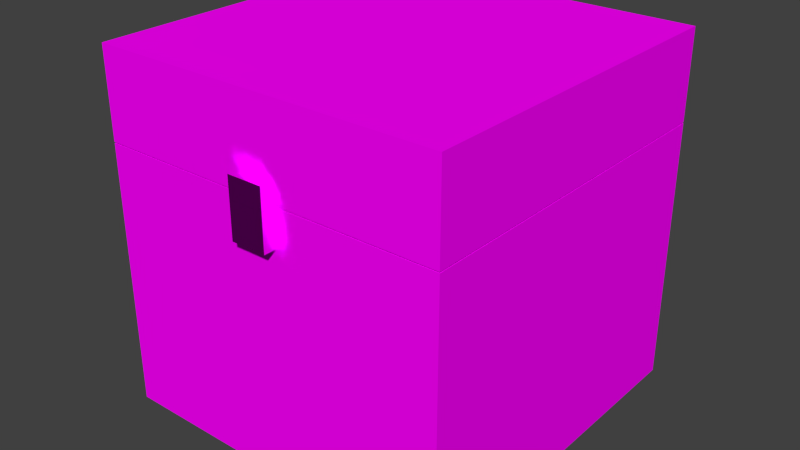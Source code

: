 # Source: chest_small.blend  (saved by Blender 2.76.0; exported with 4.5.12 LTS)
import bpy
from mathutils import Matrix  # noqa: F401  (used for matrix-valued properties, if any)

bpy.ops.wm.read_factory_settings(use_empty=True)
scene = bpy.context.scene
scene.name = 'Scene'

# ---- collections
col_collection_1 = bpy.data.collections.new('Collection 1'); scene.collection.children.link(col_collection_1)

# ---- images (referenced by path relative to the original .blend; pixels are not part of the script)
import os
ASSET_DIR = os.environ.get("B2B_ASSET_DIR", "")  # directory of the original .blend (textures are referenced by path, not embedded)
HERE = os.path.dirname(os.path.abspath(__file__))  # packed textures are extracted next to this script under _unpacked/

def load_image(name, relpath, width, height, colorspace="sRGB"):
    """Load a texture the original file referenced (path relative to the .blend, or extracted next to this script)."""
    p = next((c for c in (os.path.join(HERE, relpath), os.path.join(ASSET_DIR, relpath)) if relpath and os.path.exists(c)), "")
    if p:
        img = bpy.data.images.load(p, check_existing=True)
        img.name = name
    else:  # same state as the original file: an image datablock whose file is absent (Cycles renders it pink)
        img = bpy.data.images.new(name, width, height)
        img.source = "FILE"
        img.filepath = "//" + (relpath or name)
    img.colorspace_settings.name = colorspace
    return img
img_chest_png = load_image('chest.png', 'chest.png', 1024, 1024, 'sRGB')

# ---- materials (node trees are filled in below, after node groups)
mat_material = bpy.data.materials.new('Material')
mat_material.alpha_threshold = 0.0
mat_material.roughness = 0.5
mat_material.line_color = (0.0, 0.0, 0.0, 1.0)
mat_metal = bpy.data.materials.new('metal')
mat_metal.alpha_threshold = 0.0
mat_metal.roughness = 0.5

# ---- material node trees
mat_material.use_nodes = True; mat_material.node_tree.nodes.clear()
_N = mat_material.node_tree.nodes; _L = mat_material.node_tree.links
n0 = _N.new('ShaderNodeOutputMaterial'); n0.name = 'Material Output'; n0.location = (300, 300)
n1 = _N.new('ShaderNodeBsdfDiffuse'); n1.name = 'Diffuse BSDF'; n1.location = (10, 300)
n2 = _N.new('ShaderNodeTexImage'); n2.name = 'Image Texture'; n2.location = (-180, 300)
n2.width = 140
n2.image = img_chest_png
n2.interpolation = 'Closest'
_L.new(n1.outputs[0], n0.inputs[0])
_L.new(n2.outputs[0], n1.inputs[0])
n0.is_active_output = True
mat_metal.use_nodes = True; mat_metal.node_tree.nodes.clear()
_N = mat_metal.node_tree.nodes; _L = mat_metal.node_tree.links
n0 = _N.new('ShaderNodeBsdfAnisotropic'); n0.name = 'Anisotropic BSDF'; n0.location = (40, 320)
n0.distribution = 'GGX'
n0.inputs[1].default_value = 0.1
n0.inputs[2].default_value = 0.7
n0.inputs[3].default_value = 0.2
n1 = _N.new('ShaderNodeTexImage'); n1.name = 'Image Texture'; n1.location = (-180, 300)
n1.width = 140
n1.image = img_chest_png
n1.interpolation = 'Closest'
n2 = _N.new('ShaderNodeOutputMaterial'); n2.name = 'Material Output'; n2.location = (300, 300)
_L.new(n1.outputs[0], n0.inputs[0])
_L.new(n0.outputs[0], n2.inputs[0])
n2.is_active_output = True

# ---- world
world_world = bpy.data.worlds.new('World'); scene.world = world_world
world_world.color = (0.05088, 0.05088, 0.05088)
world_world.use_sun_shadow = False
world_world.sun_shadow_jitter_overblur = 0.0
world_world.cycles.sampling_method = 'MANUAL'
world_world.cycles.sample_map_resolution = 256

# ---- meshes
me_cube_002 = bpy.data.meshes.new('Cube.002')
me_cube_002.from_pydata([(-1.0, -1.0, -1.0), (-1.0, 1.0, -1.0), (1.0, -1.0, -1.0), (1.0, 1.0, -1.0), (-1.0, -1.0, 0.266), (-1.0, 1.0, 0.266), (1.0, 1.0, 0.266), (1.0, -1.0, 0.266), (10.0, -33.59, -8.855), (10.0, -0.2582, -8.855), (-10.0, -0.2582, -8.855), (-10.0, -33.59, -8.855), (10.0, -33.59, 0.2396), (10.0, -0.2582, 0.2396), (-10.0, -0.2582, 0.2396), (-10.0, -33.59, 0.2396), (8.5, -31.09, -7.687), (8.5, -2.758, -7.687), (-8.5, -31.09, -7.687), (-8.5, -2.758, -7.687), (8.5, -31.09, 0.2396), (8.5, -2.758, 0.2396), (-8.5, -2.758, 0.2396), (-8.5, -31.09, 0.2396)], [], [(4, 5, 1, 0), (5, 6, 3, 1), (6, 7, 2, 3), (7, 4, 0, 2), (0, 1, 3, 2), (4, 7, 6, 5), (8, 11, 10, 9), (12, 15, 11, 8), (10, 11, 15, 14), (9, 10, 14, 13), (8, 9, 13, 12), (16, 17, 19, 18), (20, 16, 18, 23), (19, 22, 23, 18), (17, 21, 22, 19), (16, 20, 21, 17), (12, 13, 21, 20), (14, 15, 23, 22), (13, 14, 22, 21), (15, 12, 20, 23)])
me_cube_002.polygons.foreach_set('material_index', [1, 1, 1, 1, 1, 1, 0, 0, 0, 0, 0, 0, 0, 0, 0, 0, 0, 0, 0, 0])
_uv = me_cube_002.uv_layers.new(name='UVMap')
_uv.uv.foreach_set('vector', [0.01396, 0.9867, 0.07772, 0.9867, 0.07772, 1.0, 0.01396, 1.0, -1.532e-06, 0.9219, 0.09374, 0.9219, 0.09374, 0.9863, -1.503e-06, 0.9863, 0.01382, 0.9865, 0.07776, 0.9865, 0.07776, 1.0, 0.01382, 1.0, 0.07814, 1.0, 0.01391, 1.0, 0.01391, 0.9867, 0.07814, 0.9867, 0.07756, 0.9869, 0.07756, 0.9999, 0.01361, 0.9999, 0.01361, 0.9869, 0.07769, 0.9998, 0.01431, 0.9998, 0.01431, 0.9496, 0.07769, 0.9496, 0.4376, 0.7006, 0.4376, 0.4878, 0.6538, 0.4878, 0.6539, 0.7006, 0.654, 0.4842, 0.4378, 0.4842, 0.4377, 0.3286, 0.654, 0.3286, 0.2198, 0.33, 0.4361, 0.33, 0.4361, 0.4856, 0.2198, 0.4856, 0.0009294, 0.3302, 0.2162, 0.3302, 0.2162, 0.4842, 0.0009445, 0.4842, 0.4356, 0.33, 0.6519, 0.33, 0.6519, 0.4856, 0.4356, 0.4856, 0.6553, 0.4858, 0.6553, 0.7019, 0.4382, 0.7019, 0.4382, 0.4858, 0.6535, 0.3298, 0.6535, 0.4837, 0.4382, 0.4837, 0.4382, 0.3298, 0.6535, 0.3298, 0.6535, 0.4837, 0.4382, 0.4837, 0.4382, 0.3298, 0.6535, 0.3298, 0.6535, 0.4837, 0.4382, 0.4837, 0.4382, 0.3298, 0.4382, 0.4837, 0.4382, 0.3298, 0.6535, 0.3298, 0.6535, 0.4837, 0.4555, 0.7159, 0.6466, 0.7159, 0.6323, 0.7245, 0.4699, 0.7245, 0.6466, 0.769, 0.4555, 0.769, 0.4699, 0.7604, 0.6323, 0.7604, 0.6392, 0.7758, 0.4482, 0.7758, 0.4625, 0.7519, 0.6249, 0.7519, 0.4555, 0.7101, 0.6466, 0.7101, 0.6323, 0.734, 0.4699, 0.734])
me_cube_002.materials.append(mat_material)
me_cube_002.materials.append(mat_metal)
me_cube_002.use_remesh_preserve_volume = False
me_cube_002.use_remesh_preserve_attributes = False
me_cube_002.use_mirror_vertex_groups = False
me_cube_002.update()
me_cube_001 = bpy.data.meshes.new('Cube.001')
me_cube_001.from_pydata([(-0.1, -1.955, 0.1254), (-0.1, -2.075, 0.1254), (0.1, -1.955, 0.1254), (0.1, -2.075, 0.1254), (-0.1, -1.955, 0.004342), (-0.1, -2.075, 0.004342), (0.1, -2.075, 0.004342), (0.1, -1.955, 0.004342), (1.0, -3.576e-07, 0.5067), (1.0, -2.0, 0.5067), (-1.0, -2.0, 0.5067), (-1.0, 1.192e-07, 0.5067), (1.0, -3.576e-07, 0.007225), (1.0, -2.0, 0.007225), (-1.0, -2.0, 0.007225), (-1.0, 2.384e-07, 0.007225), (0.85, -0.15, 0.007225), (0.85, -0.15, 0.4262), (0.85, -1.85, 0.007225), (0.85, -1.85, 0.4262), (-0.85, -1.85, 0.007225), (-0.85, -1.85, 0.4262), (-0.85, -0.15, 0.007225), (-0.85, -0.15, 0.4262)], [], [(2, 0, 1, 3), (2, 7, 4, 0), (3, 6, 7, 2), (1, 5, 6, 3), (0, 4, 5, 1), (4, 7, 6, 5), (8, 11, 10, 9), (12, 8, 9, 13), (13, 9, 10, 14), (14, 10, 11, 15), (8, 12, 15, 11), (17, 19, 21, 23), (16, 18, 19, 17), (18, 20, 21, 19), (20, 22, 23, 21), (17, 23, 22, 16), (13, 18, 16, 12), (15, 22, 20, 14), (14, 20, 18, 13), (12, 16, 22, 15)])
me_cube_001.polygons.foreach_set('material_index', [1, 1, 1, 1, 1, 1, 0, 0, 0, 0, 0, 0, 0, 0, 0, 0, 0, 0, 0, 0])
_uv = me_cube_001.uv_layers.new(name='UVMap')
_uv.uv.foreach_set('vector', [0.07766, 1.0, 0.01415, 1.0, 0.01415, 0.9872, 0.07766, 0.9872, 0.07824, 0.9867, 0.07824, 1.0, 0.01371, 1.0, 0.01371, 0.9867, 0.0138, 0.9998, 0.0138, 0.9866, 0.07772, 0.9866, 0.07772, 0.9998, 2.347e-06, 0.9863, 2.347e-06, 0.9219, 0.09375, 0.9219, 0.09375, 0.9863, 0.01381, 1.0, 0.01382, 0.9867, 0.07809, 0.9867, 0.07808, 1.0, 0.07721, 0.9998, 0.01371, 0.9998, 0.01371, 0.952, 0.07721, 0.952, 0.6556, 0.4846, 0.6556, 0.7033, 0.4379, 0.7033, 0.4379, 0.4846, 0.6575, 0.7034, 0.6575, 0.784, 0.4395, 0.784, 0.4395, 0.7034, 0.6553, 0.7034, 0.6553, 0.7818, 0.4374, 0.7818, 0.4374, 0.7034, 0.2188, 0.784, 0.2188, 0.7034, 0.4368, 0.7034, 0.4368, 0.784, 0.6555, 0.7014, 0.6555, 0.782, 0.4375, 0.782, 0.4375, 0.7014, 0.2195, 0.785, 0.4358, 0.785, 0.4358, 0.9981, 0.2195, 0.9981, 0.6561, 0.7835, 0.4373, 0.7835, 0.4373, 0.7056, 0.6561, 0.7056, 0.6561, 0.7835, 0.4373, 0.7835, 0.4373, 0.7056, 0.6561, 0.7056, 0.4373, 0.7056, 0.6561, 0.7056, 0.6561, 0.7835, 0.4373, 0.7835, 0.6561, 0.7835, 0.4373, 0.7835, 0.4373, 0.7056, 0.6561, 0.7056, 0.4517, 0.7719, 0.4629, 0.7606, 0.5908, 0.7606, 0.602, 0.7719, 0.6033, 0.7129, 0.592, 0.7241, 0.4642, 0.7241, 0.4529, 0.7129, 0.4517, 0.7717, 0.4629, 0.7605, 0.5908, 0.7605, 0.602, 0.7717, 0.6033, 0.7129, 0.592, 0.7241, 0.4642, 0.7241, 0.4529, 0.7129])
me_cube_001.materials.append(mat_material)
me_cube_001.materials.append(mat_metal)
me_cube_001.use_remesh_preserve_volume = False
me_cube_001.use_remesh_preserve_attributes = False
me_cube_001.use_mirror_vertex_groups = False
me_cube_001.update()

# ---- objects
ob_cube_002 = bpy.data.objects.new('Cube.002', me_cube_002)
ob_cube_001 = bpy.data.objects.new('Cube.001', me_cube_001)

# ---- transforms, parenting, visibility, modifiers, constraints
ob_cube_002.location = (0.0, -1.015, 1.485)
ob_cube_002.scale = (0.1, -0.06, 0.165)
ob_cube_002.lineart.crease_threshold = 0.0
ob_cube_001.location = (0.0, 1.0, 1.524)
ob_cube_001.lock_rotations_4d = False
ob_cube_001.empty_display_type = 'ARROWS'
ob_cube_001.lineart.crease_threshold = 0.0

# ---- collection membership
col_collection_1.objects.link(ob_cube_002)
col_collection_1.objects.link(ob_cube_001)

# ---- scene / render settings (as saved in the file)
scene.frame_start = 1; scene.frame_end = 250; scene.frame_set(1)
scene.render.engine = 'CYCLES'
scene.render.resolution_percentage = 50
scene.render.dither_intensity = 0.0
scene.cycles.use_denoising = False
scene.cycles.samples = 10
scene.cycles.sampling_pattern = 'TABULATED_SOBOL'
scene.cycles.light_sampling_threshold = 0.0
scene.cycles.use_adaptive_sampling = False
scene.cycles.use_light_tree = False
scene.cycles.blur_glossy = 0.0
scene.cycles.pixel_filter_type = 'GAUSSIAN'
scene.cycles.sample_clamp_indirect = 0.0
scene.view_settings.view_transform = 'Standard'
bpy.context.view_layer.update()

# ---- added for rendering (the .blend has no active camera and no usable light): camera, sun
cam_auto = bpy.data.cameras.new('AutoCamera')
cam_auto.lens = 50.0
cam_auto.sensor_width = 36.0
cam_auto.clip_end = 1000.0
ob_auto_camera = bpy.data.objects.new('AutoCamera', cam_auto)
scene.collection.objects.link(ob_auto_camera)
ob_auto_camera.location = (3.24973, -3.93742, 3.627)
ob_auto_camera.rotation_euler = (1.09748, -7.21219e-08, 0.694738)
scene.camera = ob_auto_camera
light_auto_sun = bpy.data.lights.new('AutoSun', 'SUN')
light_auto_sun.energy = 3.0
light_auto_sun.angle = 0.0523599
ob_auto_sun = bpy.data.objects.new('AutoSun', light_auto_sun)
scene.collection.objects.link(ob_auto_sun)
ob_auto_sun.rotation_euler = (0.872665, 0.174533, 0.523599)
bpy.context.view_layer.update()
